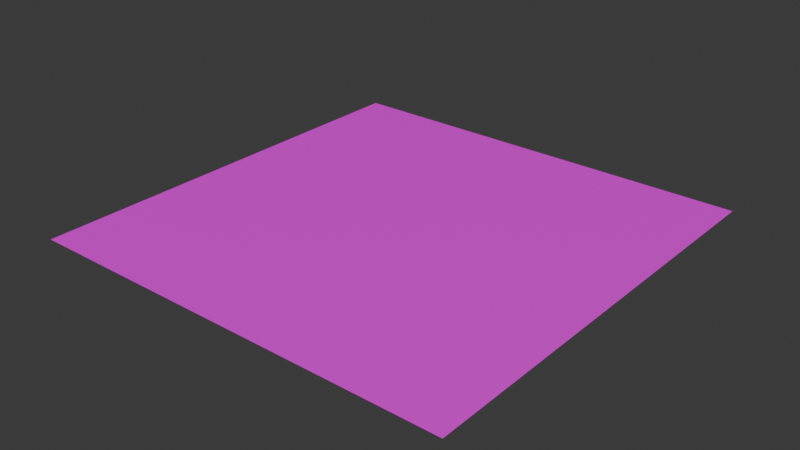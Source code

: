 # Source: sol.blend  (saved by Blender 5.0.119; exported with 4.5.12 LTS)
import bpy
from mathutils import Matrix  # noqa: F401  (used for matrix-valued properties, if any)

bpy.ops.wm.read_factory_settings(use_empty=True)
scene = bpy.context.scene
scene.name = 'Scene'

# ---- collections
col_collection = bpy.data.collections.new('Collection'); scene.collection.children.link(col_collection)

# ---- images (referenced by path relative to the original .blend; pixels are not part of the script)
import os
ASSET_DIR = os.environ.get("B2B_ASSET_DIR", "")  # directory of the original .blend (textures are referenced by path, not embedded)
HERE = os.path.dirname(os.path.abspath(__file__))  # packed textures are extracted next to this script under _unpacked/

def load_image(name, relpath, width, height, colorspace="sRGB"):
    """Load a texture the original file referenced (path relative to the .blend, or extracted next to this script)."""
    p = next((c for c in (os.path.join(HERE, relpath), os.path.join(ASSET_DIR, relpath)) if relpath and os.path.exists(c)), "")
    if p:
        img = bpy.data.images.load(p, check_existing=True)
        img.name = name
    else:  # same state as the original file: an image datablock whose file is absent (Cycles renders it pink)
        img = bpy.data.images.new(name, width, height)
        img.source = "FILE"
        img.filepath = "//" + (relpath or name)
    img.colorspace_settings.name = colorspace
    return img
img_sol_png = load_image('sol.png', 'sol.png', 1024, 1024, 'sRGB')

# ---- materials (node trees are filled in below, after node groups)
mat_sol_mat = bpy.data.materials.new('Sol_Mat')

# ---- material node trees
mat_sol_mat.use_nodes = True; mat_sol_mat.node_tree.nodes.clear()

# ---- world
world_world = bpy.data.worlds.new('World'); scene.world = world_world
world_world.use_nodes = True; world_world.node_tree.nodes.clear()
_N = world_world.node_tree.nodes; _L = world_world.node_tree.links
n0 = _N.new('ShaderNodeOutputWorld'); n0.name = 'World Output'; n0.location = (200, 100)
n1 = _N.new('ShaderNodeBackground'); n1.name = 'Background'; n1.location = (-200, 100)
n1.inputs[0].default_value = (0.05088, 0.05088, 0.05088, 1.0)
_L.new(n1.outputs[0], n0.inputs[0])
n0.is_active_output = True
world_world.color = (0.05088, 0.05088, 0.05088)
world_world.sun_shadow_jitter_overblur = 0.0

# ---- meshes
me_plane_001 = bpy.data.meshes.new('Plane.001')
me_plane_001.from_pydata([(-3.0, -3.0, 0.0), (3.0, -3.0, 0.0), (-3.0, 3.0, 0.0), (3.0, 3.0, 0.0)], [], [(0, 1, 3, 2)])
_uv = me_plane_001.uv_layers.new(name='UVMap')
_uv.uv.foreach_set('vector', [-8.562e-05, 0.001337, 0.9994, 0.001337, 0.9994, 0.9999, -8.562e-05, 0.9999])
me_plane_001.materials.append(mat_sol_mat)
me_plane_001.update()

# ---- objects
ob_sol = bpy.data.objects.new('Sol', me_plane_001)
_N = mat_sol_mat.node_tree.nodes; _L = mat_sol_mat.node_tree.links
n0 = _N.new('ShaderNodeBsdfPrincipled'); n0.name = 'Principled BSDF'; n0.location = (221, 165)
n0.inputs[2].default_value = 0.3818
n1 = _N.new('ShaderNodeOutputMaterial'); n1.name = 'Material Output'; n1.location = (621, 165)
n2 = _N.new('ShaderNodeTexImage'); n2.name = 'Image Texture'; n2.location = (-69, 145)
n2.image = img_sol_png
n2.interpolation = 'Closest'
n3 = _N.new('ShaderNodeTexCoord'); n3.name = 'Texture Coordinate'; n3.location = (-429, 109)
n3.object = ob_sol
n4 = _N.new('ShaderNodeMapping'); n4.name = 'Mapping'; n4.location = (-249, 134)
n4.inputs[3].default_value = (6.0, 6.0, 6.0)
_L.new(n0.outputs[0], n1.inputs[0])
_L.new(n2.outputs[0], n0.inputs[0])
_L.new(n4.outputs[0], n2.inputs[0])
_L.new(n3.outputs[0], n4.inputs[0])
n1.is_active_output = True

# ---- transforms, parenting, visibility, modifiers, constraints
ob_sol.location = (0.0, 0.0, 0.0)

# ---- collection membership
col_collection.objects.link(ob_sol)

# ---- scene / render settings (as saved in the file)
scene.frame_start = 1; scene.frame_end = 250; scene.frame_set(1)
scene.render.engine = 'BLENDER_EEVEE_NEXT'
scene.render.bake_bias = 0.0
scene.render.bake_samples = 0
scene.cycles.sampling_pattern = 'TABULATED_SOBOL'
scene.eevee.use_volume_custom_range = False
bpy.context.view_layer.update()

# ---- added for rendering (the .blend has no active camera and no usable light): camera, sun
cam_auto = bpy.data.cameras.new('AutoCamera')
cam_auto.lens = 50.0
cam_auto.sensor_width = 36.0
cam_auto.clip_end = 1000.0
ob_auto_camera = bpy.data.objects.new('AutoCamera', cam_auto)
scene.collection.objects.link(ob_auto_camera)
ob_auto_camera.location = (7.85079, -9.42095, 6.28063)
ob_auto_camera.rotation_euler = (1.09748, -7.21219e-08, 0.694738)
scene.camera = ob_auto_camera
light_auto_sun = bpy.data.lights.new('AutoSun', 'SUN')
light_auto_sun.energy = 3.0
light_auto_sun.angle = 0.0523599
ob_auto_sun = bpy.data.objects.new('AutoSun', light_auto_sun)
scene.collection.objects.link(ob_auto_sun)
ob_auto_sun.rotation_euler = (0.872665, 0.174533, 0.523599)
bpy.context.view_layer.update()
